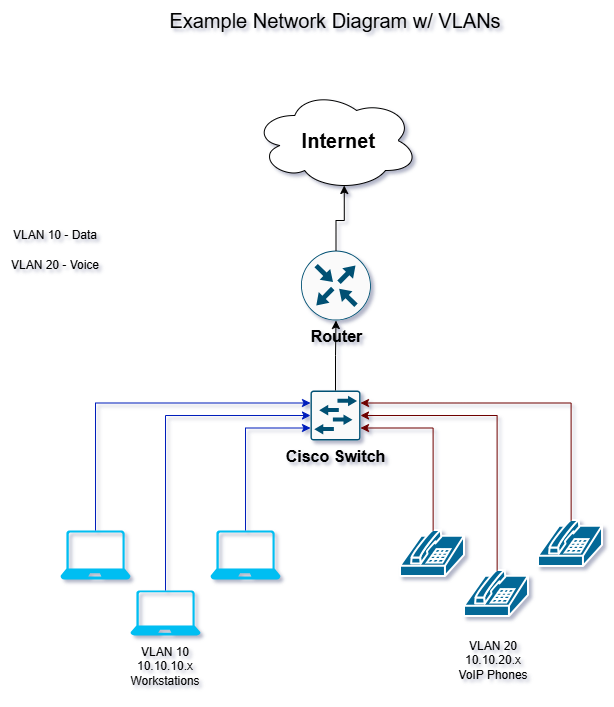

The diagram above was exported from draw.io. Its source (the exported page's mxGraphModel, read from the mxfile embedded in the PNG):
<mxGraphModel dx="1418" dy="826" grid="1" gridSize="10" guides="1" tooltips="1" connect="1" arrows="1" fold="1" page="1" pageScale="1" pageWidth="850" pageHeight="1100" background="none" math="0" shadow="1">
  <root>
    <mxCell id="0" />
    <mxCell id="1" parent="0" />
    <mxCell id="4T7EMGDMaREbs-B_yGyA-1" parent="1" style="ellipse;shape=cloud;whiteSpace=wrap;html=1;" value="&lt;font style=&quot;font-size: 20px;&quot;&gt;&lt;b&gt;&amp;nbsp;Internet&lt;/b&gt;&lt;/font&gt;" vertex="1">
      <mxGeometry height="100" width="165" x="343" y="90" as="geometry" />
    </mxCell>
    <mxCell id="4T7EMGDMaREbs-B_yGyA-3" parent="1" style="sketch=0;points=[[0.015,0.015,0],[0.985,0.015,0],[0.985,0.985,0],[0.015,0.985,0],[0.25,0,0],[0.5,0,0],[0.75,0,0],[1,0.25,0],[1,0.5,0],[1,0.75,0],[0.75,1,0],[0.5,1,0],[0.25,1,0],[0,0.75,0],[0,0.5,0],[0,0.25,0]];verticalLabelPosition=bottom;html=1;verticalAlign=top;aspect=fixed;align=center;pointerEvents=1;shape=mxgraph.cisco19.rect;prIcon=l2_switch;fillColor=#FAFAFA;strokeColor=#005073;" value="&lt;font style=&quot;font-size: 16px;&quot;&gt;&lt;b&gt;Cisco Switch&lt;/b&gt;&lt;/font&gt;" vertex="1">
      <mxGeometry height="50" width="50" x="400" y="390" as="geometry" />
    </mxCell>
    <mxCell id="4T7EMGDMaREbs-B_yGyA-12" parent="1" style="sketch=0;points=[[0.5,0,0],[1,0.5,0],[0.5,1,0],[0,0.5,0],[0.145,0.145,0],[0.8555,0.145,0],[0.855,0.8555,0],[0.145,0.855,0]];verticalLabelPosition=bottom;html=1;verticalAlign=top;aspect=fixed;align=center;pointerEvents=1;shape=mxgraph.cisco19.rect;prIcon=router;fillColor=#FAFAFA;strokeColor=#005073;" value="&lt;font style=&quot;font-size: 16px;&quot;&gt;&lt;b&gt;Router&lt;/b&gt;&lt;/font&gt;" vertex="1">
      <mxGeometry height="70" width="70" x="390.5" y="250" as="geometry" />
    </mxCell>
    <mxCell id="4T7EMGDMaREbs-B_yGyA-13" parent="1" style="verticalLabelPosition=bottom;html=1;verticalAlign=top;align=center;strokeColor=none;fillColor=#00BEF2;shape=mxgraph.azure.laptop;pointerEvents=1;" value="" vertex="1">
      <mxGeometry height="49" width="70" x="300" y="530" as="geometry" />
    </mxCell>
    <mxCell id="4T7EMGDMaREbs-B_yGyA-14" parent="1" style="sketch=0;html=1;pointerEvents=1;dashed=0;fillColor=#036897;strokeColor=#ffffff;strokeWidth=2;verticalLabelPosition=bottom;verticalAlign=top;align=center;outlineConnect=0;shape=mxgraph.cisco.modems_and_phones.phone;" value="" vertex="1">
      <mxGeometry height="46" width="64" x="554" y="570" as="geometry" />
    </mxCell>
    <mxCell id="4T7EMGDMaREbs-B_yGyA-15" parent="1" style="verticalLabelPosition=bottom;html=1;verticalAlign=top;align=center;strokeColor=none;fillColor=#00BEF2;shape=mxgraph.azure.laptop;pointerEvents=1;" value="" vertex="1">
      <mxGeometry height="45" width="70" x="220" y="590" as="geometry" />
    </mxCell>
    <mxCell id="4T7EMGDMaREbs-B_yGyA-16" parent="1" style="verticalLabelPosition=bottom;html=1;verticalAlign=top;align=center;strokeColor=none;fillColor=#00BEF2;shape=mxgraph.azure.laptop;pointerEvents=1;" value="" vertex="1">
      <mxGeometry height="49" width="70" x="150" y="530" as="geometry" />
    </mxCell>
    <mxCell id="4T7EMGDMaREbs-B_yGyA-17" parent="1" style="sketch=0;html=1;pointerEvents=1;dashed=0;fillColor=#036897;strokeColor=#ffffff;strokeWidth=2;verticalLabelPosition=bottom;verticalAlign=top;align=center;outlineConnect=0;shape=mxgraph.cisco.modems_and_phones.phone;" value="" vertex="1">
      <mxGeometry height="46" width="64" x="490" y="530" as="geometry" />
    </mxCell>
    <mxCell id="4T7EMGDMaREbs-B_yGyA-18" parent="1" style="sketch=0;html=1;pointerEvents=1;dashed=0;fillColor=#036897;strokeColor=#ffffff;strokeWidth=2;verticalLabelPosition=bottom;verticalAlign=top;align=center;outlineConnect=0;shape=mxgraph.cisco.modems_and_phones.phone;" value="" vertex="1">
      <mxGeometry height="46" width="64" x="628" y="520" as="geometry" />
    </mxCell>
    <mxCell id="4T7EMGDMaREbs-B_yGyA-25" edge="1" parent="1" source="4T7EMGDMaREbs-B_yGyA-16" style="edgeStyle=orthogonalEdgeStyle;rounded=0;orthogonalLoop=1;jettySize=auto;html=1;exitX=0.5;exitY=0;exitDx=0;exitDy=0;exitPerimeter=0;entryX=0;entryY=0.25;entryDx=0;entryDy=0;entryPerimeter=0;fillColor=#0050ef;strokeColor=#001DBC;" target="4T7EMGDMaREbs-B_yGyA-3">
      <mxGeometry relative="1" as="geometry" />
    </mxCell>
    <mxCell id="4T7EMGDMaREbs-B_yGyA-26" edge="1" parent="1" source="4T7EMGDMaREbs-B_yGyA-15" style="edgeStyle=orthogonalEdgeStyle;rounded=0;orthogonalLoop=1;jettySize=auto;html=1;exitX=0.5;exitY=0;exitDx=0;exitDy=0;exitPerimeter=0;entryX=0;entryY=0.5;entryDx=0;entryDy=0;entryPerimeter=0;fillColor=#0050ef;strokeColor=#001DBC;" target="4T7EMGDMaREbs-B_yGyA-3">
      <mxGeometry relative="1" as="geometry" />
    </mxCell>
    <mxCell id="4T7EMGDMaREbs-B_yGyA-27" edge="1" parent="1" source="4T7EMGDMaREbs-B_yGyA-13" style="edgeStyle=orthogonalEdgeStyle;rounded=0;orthogonalLoop=1;jettySize=auto;html=1;exitX=0.5;exitY=0;exitDx=0;exitDy=0;exitPerimeter=0;entryX=0;entryY=0.75;entryDx=0;entryDy=0;entryPerimeter=0;fillColor=#0050ef;strokeColor=#001DBC;" target="4T7EMGDMaREbs-B_yGyA-3">
      <mxGeometry relative="1" as="geometry" />
    </mxCell>
    <mxCell id="4T7EMGDMaREbs-B_yGyA-32" edge="1" parent="1" source="4T7EMGDMaREbs-B_yGyA-14" style="edgeStyle=orthogonalEdgeStyle;rounded=0;orthogonalLoop=1;jettySize=auto;html=1;exitX=0.51;exitY=0;exitDx=0;exitDy=0;exitPerimeter=0;entryX=1;entryY=0.5;entryDx=0;entryDy=0;entryPerimeter=0;fillColor=#a20025;strokeColor=#6F0000;" target="4T7EMGDMaREbs-B_yGyA-3">
      <mxGeometry relative="1" as="geometry" />
    </mxCell>
    <mxCell id="4T7EMGDMaREbs-B_yGyA-33" edge="1" parent="1" source="4T7EMGDMaREbs-B_yGyA-18" style="edgeStyle=orthogonalEdgeStyle;rounded=0;orthogonalLoop=1;jettySize=auto;html=1;exitX=0.51;exitY=0;exitDx=0;exitDy=0;exitPerimeter=0;entryX=1;entryY=0.25;entryDx=0;entryDy=0;entryPerimeter=0;fillColor=#a20025;strokeColor=#6F0000;" target="4T7EMGDMaREbs-B_yGyA-3">
      <mxGeometry relative="1" as="geometry" />
    </mxCell>
    <mxCell id="4T7EMGDMaREbs-B_yGyA-35" edge="1" parent="1" source="4T7EMGDMaREbs-B_yGyA-3" style="edgeStyle=orthogonalEdgeStyle;rounded=0;orthogonalLoop=1;jettySize=auto;html=1;exitX=0.5;exitY=0;exitDx=0;exitDy=0;exitPerimeter=0;entryX=0.5;entryY=1;entryDx=0;entryDy=0;entryPerimeter=0;" target="4T7EMGDMaREbs-B_yGyA-12">
      <mxGeometry relative="1" as="geometry" />
    </mxCell>
    <mxCell id="4T7EMGDMaREbs-B_yGyA-36" edge="1" parent="1" source="4T7EMGDMaREbs-B_yGyA-12" style="edgeStyle=orthogonalEdgeStyle;rounded=0;orthogonalLoop=1;jettySize=auto;html=1;exitX=0.5;exitY=0;exitDx=0;exitDy=0;exitPerimeter=0;entryX=0.55;entryY=0.95;entryDx=0;entryDy=0;entryPerimeter=0;" target="4T7EMGDMaREbs-B_yGyA-1">
      <mxGeometry relative="1" as="geometry" />
    </mxCell>
    <mxCell id="4T7EMGDMaREbs-B_yGyA-37" parent="1" style="text;html=1;whiteSpace=wrap;strokeColor=none;fillColor=none;align=center;verticalAlign=middle;rounded=0;autosize=1;resizable=0;" value="VLAN 10&lt;br&gt;10.10.10.x&lt;br&gt;&lt;div&gt;Workstations&lt;/div&gt;" vertex="1">
      <mxGeometry height="60" width="90" x="210" y="636" as="geometry" />
    </mxCell>
    <mxCell id="4T7EMGDMaREbs-B_yGyA-38" parent="1" style="text;html=1;whiteSpace=wrap;strokeColor=none;fillColor=none;align=center;verticalAlign=middle;rounded=0;autosize=1;resizable=0;" value="VLAN 20&lt;br&gt;10.10.20.x&lt;br&gt;&lt;div&gt;VoIP Phones&lt;/div&gt;" vertex="1">
      <mxGeometry height="60" width="90" x="538" y="630" as="geometry" />
    </mxCell>
    <mxCell id="4T7EMGDMaREbs-B_yGyA-39" parent="1" style="text;html=1;whiteSpace=wrap;strokeColor=none;fillColor=none;align=center;verticalAlign=middle;rounded=0;autosize=1;resizable=0;" value="&lt;font style=&quot;font-size: 20px;&quot;&gt;Example Network Diagram w/ VLANs&lt;/font&gt;" vertex="1">
      <mxGeometry height="40" width="350" x="250" as="geometry" />
    </mxCell>
    <mxCell id="4T7EMGDMaREbs-B_yGyA-40" parent="1" style="text;html=1;whiteSpace=wrap;strokeColor=none;fillColor=none;align=center;verticalAlign=middle;rounded=0;autosize=1;resizable=0;" value="VLAN 10 - Data" vertex="1">
      <mxGeometry height="30" width="110" x="90" y="220" as="geometry" />
    </mxCell>
    <mxCell id="4T7EMGDMaREbs-B_yGyA-41" parent="1" style="text;html=1;whiteSpace=wrap;strokeColor=none;fillColor=none;align=center;verticalAlign=middle;rounded=0;autosize=1;resizable=0;" value="VLAN 20 - Voice" vertex="1">
      <mxGeometry height="30" width="110" x="90" y="250" as="geometry" />
    </mxCell>
    <mxCell id="4T7EMGDMaREbs-B_yGyA-42" edge="1" parent="1" source="4T7EMGDMaREbs-B_yGyA-17" style="edgeStyle=orthogonalEdgeStyle;rounded=0;orthogonalLoop=1;jettySize=auto;html=1;exitX=0.51;exitY=0;exitDx=0;exitDy=0;exitPerimeter=0;entryX=1;entryY=0.75;entryDx=0;entryDy=0;entryPerimeter=0;fillColor=#a20025;strokeColor=#6F0000;" target="4T7EMGDMaREbs-B_yGyA-3">
      <mxGeometry relative="1" as="geometry" />
    </mxCell>
  </root>
</mxGraphModel>